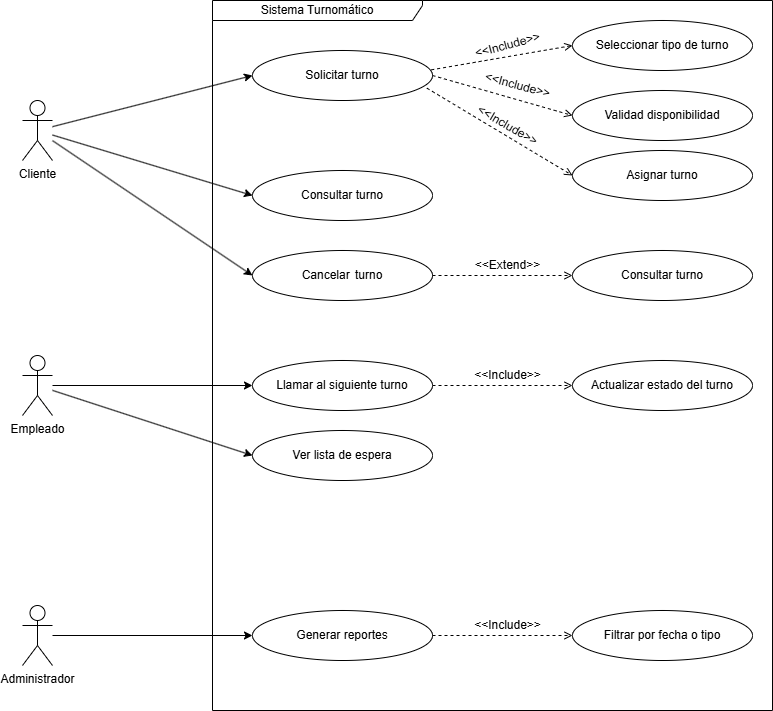

The diagram above was exported from draw.io. Its source (the exported page's mxGraphModel, read from the mxfile embedded in the PNG):
<mxGraphModel dx="1426" dy="791" grid="1" gridSize="10" guides="1" tooltips="1" connect="1" arrows="1" fold="1" page="1" pageScale="1" pageWidth="827" pageHeight="1169" math="0" shadow="0">
  <root>
    <mxCell id="0" />
    <mxCell id="1" parent="0" />
    <mxCell id="sv2c6v92Oy3hG_hVJ-3Q-1" value="Sistema Turnomático" style="shape=umlFrame;whiteSpace=wrap;html=1;pointerEvents=0;width=210;height=20;" parent="1" vertex="1">
      <mxGeometry x="240" y="80" width="560" height="710" as="geometry" />
    </mxCell>
    <mxCell id="sv2c6v92Oy3hG_hVJ-3Q-2" value="Cliente" style="shape=umlActor;verticalLabelPosition=bottom;verticalAlign=top;html=1;" parent="1" vertex="1">
      <mxGeometry x="50" y="180" width="30" height="60" as="geometry" />
    </mxCell>
    <mxCell id="sv2c6v92Oy3hG_hVJ-3Q-3" value="Empleado" style="shape=umlActor;verticalLabelPosition=bottom;verticalAlign=top;html=1;" parent="1" vertex="1">
      <mxGeometry x="50" y="435" width="30" height="60" as="geometry" />
    </mxCell>
    <mxCell id="sv2c6v92Oy3hG_hVJ-3Q-4" value="Administrador" style="shape=umlActor;verticalLabelPosition=bottom;verticalAlign=top;html=1;" parent="1" vertex="1">
      <mxGeometry x="50" y="685" width="30" height="60" as="geometry" />
    </mxCell>
    <mxCell id="sv2c6v92Oy3hG_hVJ-3Q-5" value="Solicitar turno" style="ellipse;whiteSpace=wrap;html=1;" parent="1" vertex="1">
      <mxGeometry x="280" y="130" width="180" height="50" as="geometry" />
    </mxCell>
    <mxCell id="sv2c6v92Oy3hG_hVJ-3Q-6" value="Validad disponibilidad" style="ellipse;whiteSpace=wrap;html=1;" parent="1" vertex="1">
      <mxGeometry x="600" y="170" width="180" height="50" as="geometry" />
    </mxCell>
    <mxCell id="sv2c6v92Oy3hG_hVJ-3Q-7" value="Asignar turno" style="ellipse;whiteSpace=wrap;html=1;" parent="1" vertex="1">
      <mxGeometry x="600" y="230" width="180" height="50" as="geometry" />
    </mxCell>
    <mxCell id="sv2c6v92Oy3hG_hVJ-3Q-8" value="Consultar turno" style="ellipse;whiteSpace=wrap;html=1;" parent="1" vertex="1">
      <mxGeometry x="280" y="250" width="180" height="50" as="geometry" />
    </mxCell>
    <mxCell id="sv2c6v92Oy3hG_hVJ-3Q-16" style="edgeStyle=orthogonalEdgeStyle;rounded=0;orthogonalLoop=1;jettySize=auto;html=1;entryX=0;entryY=0.5;entryDx=0;entryDy=0;dashed=1;endArrow=open;endFill=0;" parent="1" source="sv2c6v92Oy3hG_hVJ-3Q-9" target="sv2c6v92Oy3hG_hVJ-3Q-10" edge="1">
      <mxGeometry relative="1" as="geometry" />
    </mxCell>
    <mxCell id="sv2c6v92Oy3hG_hVJ-3Q-9" value="Cancelar&amp;nbsp;&lt;span style=&quot;white-space: pre;&quot;&gt;&#09;&lt;/span&gt;turno" style="ellipse;whiteSpace=wrap;html=1;" parent="1" vertex="1">
      <mxGeometry x="280" y="330" width="180" height="50" as="geometry" />
    </mxCell>
    <mxCell id="sv2c6v92Oy3hG_hVJ-3Q-10" value="Consultar turno" style="ellipse;whiteSpace=wrap;html=1;" parent="1" vertex="1">
      <mxGeometry x="600" y="330" width="180" height="50" as="geometry" />
    </mxCell>
    <mxCell id="sv2c6v92Oy3hG_hVJ-3Q-17" style="edgeStyle=orthogonalEdgeStyle;rounded=0;orthogonalLoop=1;jettySize=auto;html=1;entryX=0;entryY=0.5;entryDx=0;entryDy=0;dashed=1;endArrow=open;endFill=0;" parent="1" source="sv2c6v92Oy3hG_hVJ-3Q-11" target="sv2c6v92Oy3hG_hVJ-3Q-13" edge="1">
      <mxGeometry relative="1" as="geometry" />
    </mxCell>
    <mxCell id="sv2c6v92Oy3hG_hVJ-3Q-11" value="Llamar al siguiente turno" style="ellipse;whiteSpace=wrap;html=1;" parent="1" vertex="1">
      <mxGeometry x="280" y="440" width="180" height="50" as="geometry" />
    </mxCell>
    <mxCell id="sv2c6v92Oy3hG_hVJ-3Q-12" value="Ver lista de espera" style="ellipse;whiteSpace=wrap;html=1;" parent="1" vertex="1">
      <mxGeometry x="280" y="510" width="180" height="50" as="geometry" />
    </mxCell>
    <mxCell id="sv2c6v92Oy3hG_hVJ-3Q-13" value="Actualizar estado del turno" style="ellipse;whiteSpace=wrap;html=1;" parent="1" vertex="1">
      <mxGeometry x="600" y="440" width="180" height="50" as="geometry" />
    </mxCell>
    <mxCell id="sv2c6v92Oy3hG_hVJ-3Q-15" value="" style="endArrow=open;html=1;rounded=0;entryX=0;entryY=0.5;entryDx=0;entryDy=0;exitX=0.969;exitY=0.753;exitDx=0;exitDy=0;exitPerimeter=0;dashed=1;endFill=0;" parent="1" source="sv2c6v92Oy3hG_hVJ-3Q-5" target="sv2c6v92Oy3hG_hVJ-3Q-7" edge="1">
      <mxGeometry width="50" height="50" relative="1" as="geometry">
        <mxPoint x="440" y="240" as="sourcePoint" />
        <mxPoint x="490" y="190" as="targetPoint" />
      </mxGeometry>
    </mxCell>
    <mxCell id="sv2c6v92Oy3hG_hVJ-3Q-18" value="" style="endArrow=classic;html=1;rounded=0;entryX=0;entryY=0.5;entryDx=0;entryDy=0;" parent="1" source="sv2c6v92Oy3hG_hVJ-3Q-2" target="sv2c6v92Oy3hG_hVJ-3Q-5" edge="1">
      <mxGeometry width="50" height="50" relative="1" as="geometry">
        <mxPoint x="80" y="230" as="sourcePoint" />
        <mxPoint x="130" y="180" as="targetPoint" />
      </mxGeometry>
    </mxCell>
    <mxCell id="sv2c6v92Oy3hG_hVJ-3Q-19" value="" style="endArrow=classic;html=1;rounded=0;entryX=0;entryY=0.5;entryDx=0;entryDy=0;" parent="1" source="sv2c6v92Oy3hG_hVJ-3Q-2" target="sv2c6v92Oy3hG_hVJ-3Q-8" edge="1">
      <mxGeometry width="50" height="50" relative="1" as="geometry">
        <mxPoint x="90" y="330" as="sourcePoint" />
        <mxPoint x="140" y="280" as="targetPoint" />
      </mxGeometry>
    </mxCell>
    <mxCell id="sv2c6v92Oy3hG_hVJ-3Q-20" value="" style="endArrow=classic;html=1;rounded=0;entryX=0;entryY=0.5;entryDx=0;entryDy=0;" parent="1" source="sv2c6v92Oy3hG_hVJ-3Q-2" target="sv2c6v92Oy3hG_hVJ-3Q-9" edge="1">
      <mxGeometry width="50" height="50" relative="1" as="geometry">
        <mxPoint x="90" y="370" as="sourcePoint" />
        <mxPoint x="140" y="320" as="targetPoint" />
      </mxGeometry>
    </mxCell>
    <mxCell id="sv2c6v92Oy3hG_hVJ-3Q-21" value="" style="endArrow=classic;html=1;rounded=0;entryX=0;entryY=0.5;entryDx=0;entryDy=0;" parent="1" source="sv2c6v92Oy3hG_hVJ-3Q-3" target="sv2c6v92Oy3hG_hVJ-3Q-11" edge="1">
      <mxGeometry width="50" height="50" relative="1" as="geometry">
        <mxPoint x="90" y="470" as="sourcePoint" />
        <mxPoint x="140" y="420" as="targetPoint" />
      </mxGeometry>
    </mxCell>
    <mxCell id="sv2c6v92Oy3hG_hVJ-3Q-23" value="" style="endArrow=classic;html=1;rounded=0;entryX=0;entryY=0.5;entryDx=0;entryDy=0;" parent="1" source="sv2c6v92Oy3hG_hVJ-3Q-3" target="sv2c6v92Oy3hG_hVJ-3Q-12" edge="1">
      <mxGeometry width="50" height="50" relative="1" as="geometry">
        <mxPoint x="140" y="580" as="sourcePoint" />
        <mxPoint x="190" y="530" as="targetPoint" />
      </mxGeometry>
    </mxCell>
    <mxCell id="sv2c6v92Oy3hG_hVJ-3Q-26" style="edgeStyle=orthogonalEdgeStyle;rounded=0;orthogonalLoop=1;jettySize=auto;html=1;entryX=0;entryY=0.5;entryDx=0;entryDy=0;endArrow=open;endFill=0;dashed=1;" parent="1" source="sv2c6v92Oy3hG_hVJ-3Q-24" target="sv2c6v92Oy3hG_hVJ-3Q-25" edge="1">
      <mxGeometry relative="1" as="geometry" />
    </mxCell>
    <mxCell id="sv2c6v92Oy3hG_hVJ-3Q-24" value="Generar reportes" style="ellipse;whiteSpace=wrap;html=1;" parent="1" vertex="1">
      <mxGeometry x="280" y="690" width="180" height="50" as="geometry" />
    </mxCell>
    <mxCell id="sv2c6v92Oy3hG_hVJ-3Q-25" value="Filtrar por fecha o tipo" style="ellipse;whiteSpace=wrap;html=1;" parent="1" vertex="1">
      <mxGeometry x="600" y="690" width="180" height="50" as="geometry" />
    </mxCell>
    <mxCell id="sv2c6v92Oy3hG_hVJ-3Q-27" value="" style="endArrow=classic;html=1;rounded=0;entryX=0;entryY=0.5;entryDx=0;entryDy=0;" parent="1" source="sv2c6v92Oy3hG_hVJ-3Q-4" target="sv2c6v92Oy3hG_hVJ-3Q-24" edge="1">
      <mxGeometry width="50" height="50" relative="1" as="geometry">
        <mxPoint x="100" y="740" as="sourcePoint" />
        <mxPoint x="150" y="690" as="targetPoint" />
      </mxGeometry>
    </mxCell>
    <mxCell id="sv2c6v92Oy3hG_hVJ-3Q-28" value="Seleccionar tipo de turno" style="ellipse;whiteSpace=wrap;html=1;" parent="1" vertex="1">
      <mxGeometry x="600" y="100" width="180" height="50" as="geometry" />
    </mxCell>
    <mxCell id="sv2c6v92Oy3hG_hVJ-3Q-29" value="" style="endArrow=open;html=1;rounded=0;entryX=0;entryY=0.5;entryDx=0;entryDy=0;exitX=0.993;exitY=0.387;exitDx=0;exitDy=0;exitPerimeter=0;endFill=0;dashed=1;" parent="1" source="sv2c6v92Oy3hG_hVJ-3Q-5" target="sv2c6v92Oy3hG_hVJ-3Q-28" edge="1">
      <mxGeometry width="50" height="50" relative="1" as="geometry">
        <mxPoint x="480" y="160" as="sourcePoint" />
        <mxPoint x="530" y="110" as="targetPoint" />
      </mxGeometry>
    </mxCell>
    <mxCell id="sv2c6v92Oy3hG_hVJ-3Q-30" value="" style="endArrow=open;html=1;rounded=0;entryX=0;entryY=0.5;entryDx=0;entryDy=0;exitX=1;exitY=0.5;exitDx=0;exitDy=0;dashed=1;endFill=0;" parent="1" source="sv2c6v92Oy3hG_hVJ-3Q-5" target="sv2c6v92Oy3hG_hVJ-3Q-6" edge="1">
      <mxGeometry width="50" height="50" relative="1" as="geometry">
        <mxPoint x="470" y="200" as="sourcePoint" />
        <mxPoint x="520" y="150" as="targetPoint" />
      </mxGeometry>
    </mxCell>
    <mxCell id="sv2c6v92Oy3hG_hVJ-3Q-32" value="&amp;lt;&amp;lt;Include&amp;gt;&amp;gt;" style="text;html=1;align=center;verticalAlign=middle;resizable=0;points=[];autosize=1;strokeColor=none;fillColor=none;rotation=-15;" parent="1" vertex="1">
      <mxGeometry x="490" y="110" width="90" height="30" as="geometry" />
    </mxCell>
    <mxCell id="sv2c6v92Oy3hG_hVJ-3Q-33" value="&amp;lt;&amp;lt;Extend&amp;gt;&amp;gt;" style="text;html=1;align=center;verticalAlign=middle;resizable=0;points=[];autosize=1;strokeColor=none;fillColor=none;" parent="1" vertex="1">
      <mxGeometry x="490" y="330" width="90" height="30" as="geometry" />
    </mxCell>
    <mxCell id="sv2c6v92Oy3hG_hVJ-3Q-34" value="&amp;lt;&amp;lt;Include&amp;gt;&amp;gt;" style="text;html=1;align=center;verticalAlign=middle;resizable=0;points=[];autosize=1;strokeColor=none;fillColor=none;rotation=15;" parent="1" vertex="1">
      <mxGeometry x="500" y="150" width="90" height="30" as="geometry" />
    </mxCell>
    <mxCell id="sv2c6v92Oy3hG_hVJ-3Q-35" value="&amp;lt;&amp;lt;Include&amp;gt;&amp;gt;" style="text;html=1;align=center;verticalAlign=middle;resizable=0;points=[];autosize=1;strokeColor=none;fillColor=none;rotation=30;" parent="1" vertex="1">
      <mxGeometry x="490" y="190" width="90" height="30" as="geometry" />
    </mxCell>
    <mxCell id="sv2c6v92Oy3hG_hVJ-3Q-36" value="&amp;lt;&amp;lt;Include&amp;gt;&amp;gt;" style="text;html=1;align=center;verticalAlign=middle;resizable=0;points=[];autosize=1;strokeColor=none;fillColor=none;rotation=0;" parent="1" vertex="1">
      <mxGeometry x="489.99894785954586" y="439.9957444239495" width="90" height="30" as="geometry" />
    </mxCell>
    <mxCell id="sv2c6v92Oy3hG_hVJ-3Q-37" value="&amp;lt;&amp;lt;Include&amp;gt;&amp;gt;" style="text;html=1;align=center;verticalAlign=middle;resizable=0;points=[];autosize=1;strokeColor=none;fillColor=none;rotation=0;" parent="1" vertex="1">
      <mxGeometry x="490" y="690" width="90" height="30" as="geometry" />
    </mxCell>
  </root>
</mxGraphModel>